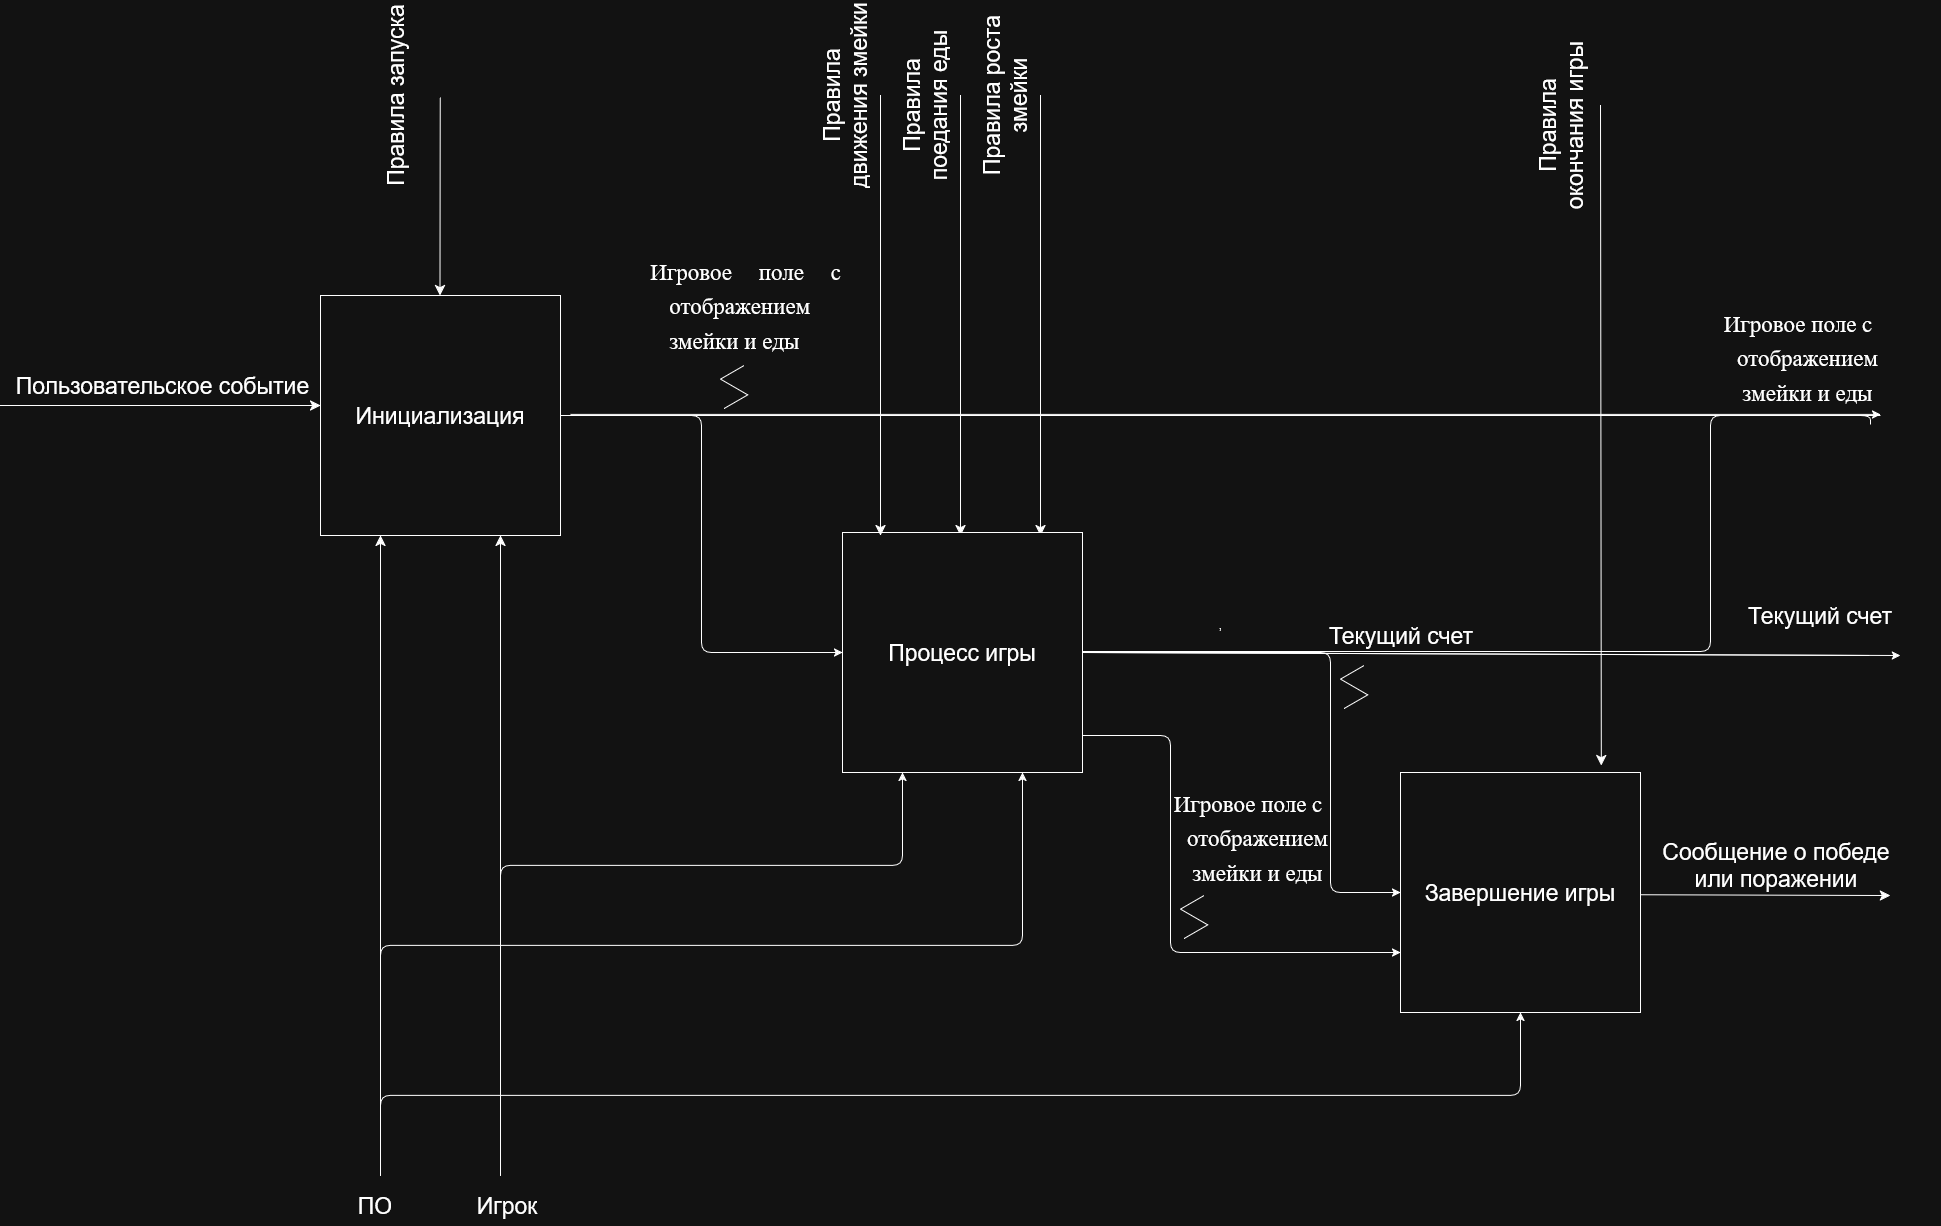

The diagram above was exported from draw.io. Its source (the exported page's mxGraphModel, read from the mxfile embedded in the PNG):
<mxGraphModel dx="3305" dy="2697" grid="1" gridSize="10" guides="1" tooltips="1" connect="1" arrows="1" fold="1" page="1" pageScale="1" pageWidth="827" pageHeight="1169" math="0" shadow="0">
  <root>
    <mxCell id="0" />
    <mxCell id="1" parent="0" />
    <mxCell id="CJ1UeOIordNOZRVhWqC6-97" edge="1" parent="1" source="CJ1UeOIordNOZRVhWqC6-60" style="edgeStyle=orthogonalEdgeStyle;rounded=1;orthogonalLoop=1;jettySize=auto;html=1;entryX=0;entryY=0.5;entryDx=0;entryDy=0;labelBackgroundColor=none;fontColor=default;curved=0;" target="CJ1UeOIordNOZRVhWqC6-77" value="">
      <mxGeometry relative="1" as="geometry">
        <mxPoint x="360" y="280" as="targetPoint" />
      </mxGeometry>
    </mxCell>
    <mxCell id="CJ1UeOIordNOZRVhWqC6-60" parent="1" style="whiteSpace=wrap;html=1;aspect=fixed;labelBackgroundColor=none;" value="&lt;font style=&quot;font-size: 23px;&quot;&gt;Инициализация&lt;/font&gt;" vertex="1">
      <mxGeometry height="240" width="240" x="40" y="160" as="geometry" />
    </mxCell>
    <mxCell id="CJ1UeOIordNOZRVhWqC6-61" edge="1" parent="1" style="endArrow=classic;html=1;rounded=0;fontSize=12;startSize=8;endSize=8;curved=1;entryX=0.124;entryY=-0.009;entryDx=0;entryDy=0;entryPerimeter=0;labelBackgroundColor=none;fontColor=default;" value="">
      <mxGeometry height="50" relative="1" width="50" as="geometry">
        <mxPoint x="159.74" y="-37.84" as="sourcePoint" />
        <mxPoint x="159.5" y="159.99999999999991" as="targetPoint" />
      </mxGeometry>
    </mxCell>
    <mxCell id="CJ1UeOIordNOZRVhWqC6-62" edge="1" parent="1" style="endArrow=classic;html=1;rounded=0;fontSize=12;startSize=8;endSize=8;curved=1;entryX=0.124;entryY=-0.009;entryDx=0;entryDy=0;entryPerimeter=0;labelBackgroundColor=none;fontColor=default;" value="">
      <mxGeometry height="50" relative="1" width="50" as="geometry">
        <mxPoint x="680" y="-40" as="sourcePoint" />
        <mxPoint x="680" y="400" as="targetPoint" />
      </mxGeometry>
    </mxCell>
    <mxCell id="CJ1UeOIordNOZRVhWqC6-63" edge="1" parent="1" style="endArrow=classic;html=1;rounded=0;fontSize=12;startSize=8;endSize=8;curved=1;entryX=0.124;entryY=-0.009;entryDx=0;entryDy=0;entryPerimeter=0;labelBackgroundColor=none;fontColor=default;" value="">
      <mxGeometry height="50" relative="1" width="50" as="geometry">
        <mxPoint x="760" y="-40" as="sourcePoint" />
        <mxPoint x="760" y="400" as="targetPoint" />
      </mxGeometry>
    </mxCell>
    <mxCell id="CJ1UeOIordNOZRVhWqC6-64" edge="1" parent="1" style="endArrow=classic;html=1;rounded=0;fontSize=12;startSize=8;endSize=8;curved=1;entryX=0.124;entryY=-0.009;entryDx=0;entryDy=0;entryPerimeter=0;labelBackgroundColor=none;fontColor=default;" value="">
      <mxGeometry height="50" relative="1" width="50" as="geometry">
        <mxPoint x="1320" y="-30" as="sourcePoint" />
        <mxPoint x="1320.8200000000002" y="630" as="targetPoint" />
      </mxGeometry>
    </mxCell>
    <mxCell id="CJ1UeOIordNOZRVhWqC6-65" parent="1" style="text;html=1;whiteSpace=wrap;strokeColor=none;fillColor=none;align=center;verticalAlign=middle;rounded=0;rotation=-90;labelBackgroundColor=none;" value="&lt;font style=&quot;font-size: 23px;&quot;&gt;Правила движения змейки&lt;/font&gt;" vertex="1">
      <mxGeometry height="40" width="190" x="470" y="-60" as="geometry" />
    </mxCell>
    <mxCell id="CJ1UeOIordNOZRVhWqC6-66" parent="1" style="text;html=1;whiteSpace=wrap;strokeColor=none;fillColor=none;align=center;verticalAlign=middle;rounded=0;rotation=-90;labelBackgroundColor=none;" value="&lt;font style=&quot;font-size: 23px;&quot;&gt;Правила поедания еды&lt;/font&gt;" vertex="1">
      <mxGeometry height="40" width="190" x="550" y="-50" as="geometry" />
    </mxCell>
    <mxCell id="CJ1UeOIordNOZRVhWqC6-67" parent="1" style="text;html=1;whiteSpace=wrap;strokeColor=none;fillColor=none;align=center;verticalAlign=middle;rounded=0;rotation=-90;labelBackgroundColor=none;" value="&lt;font style=&quot;font-size: 23px;&quot;&gt;Правила роста змейки&lt;/font&gt;" vertex="1">
      <mxGeometry height="40" width="190" x="630" y="-60" as="geometry" />
    </mxCell>
    <mxCell id="CJ1UeOIordNOZRVhWqC6-68" parent="1" style="text;html=1;whiteSpace=wrap;strokeColor=none;fillColor=none;align=center;verticalAlign=middle;rounded=0;rotation=-90;labelBackgroundColor=none;" value="&lt;font style=&quot;font-size: 23px;&quot;&gt;Правила окончания игры&lt;/font&gt;" vertex="1">
      <mxGeometry height="40" width="190" x="1186" y="-30" as="geometry" />
    </mxCell>
    <mxCell id="CJ1UeOIordNOZRVhWqC6-69" edge="1" parent="1" style="endArrow=classic;html=1;rounded=0;fontSize=12;startSize=8;endSize=8;curved=1;entryX=0.25;entryY=1;entryDx=0;entryDy=0;labelBackgroundColor=none;fontColor=default;" target="CJ1UeOIordNOZRVhWqC6-60" value="">
      <mxGeometry height="50" relative="1" width="50" as="geometry">
        <mxPoint x="100" y="1040" as="sourcePoint" />
        <mxPoint x="420" y="490" as="targetPoint" />
      </mxGeometry>
    </mxCell>
    <mxCell id="CJ1UeOIordNOZRVhWqC6-70" edge="1" parent="1" style="endArrow=classic;html=1;rounded=0;fontSize=12;startSize=8;endSize=8;curved=1;entryX=0.75;entryY=1;entryDx=0;entryDy=0;labelBackgroundColor=none;fontColor=default;" target="CJ1UeOIordNOZRVhWqC6-60" value="">
      <mxGeometry height="50" relative="1" width="50" as="geometry">
        <mxPoint x="220" y="1040" as="sourcePoint" />
        <mxPoint x="500" y="460" as="targetPoint" />
      </mxGeometry>
    </mxCell>
    <mxCell id="CJ1UeOIordNOZRVhWqC6-71" parent="1" style="text;html=1;whiteSpace=wrap;strokeColor=none;fillColor=none;align=center;verticalAlign=middle;rounded=0;rotation=0;labelBackgroundColor=none;" value="&lt;font style=&quot;font-size: 23px;&quot;&gt;ПО&lt;/font&gt;" vertex="1">
      <mxGeometry height="40" width="190" y="1050" as="geometry" />
    </mxCell>
    <mxCell id="CJ1UeOIordNOZRVhWqC6-72" parent="1" style="text;html=1;whiteSpace=wrap;strokeColor=none;fillColor=none;align=center;verticalAlign=middle;rounded=0;rotation=0;labelBackgroundColor=none;" value="&lt;font style=&quot;font-size: 23px;&quot;&gt;Игрок&lt;/font&gt;" vertex="1">
      <mxGeometry height="40" width="190" x="132" y="1050" as="geometry" />
    </mxCell>
    <mxCell id="CJ1UeOIordNOZRVhWqC6-73" edge="1" parent="1" style="endArrow=classic;html=1;rounded=0;fontSize=12;startSize=8;endSize=8;curved=1;labelBackgroundColor=none;fontColor=default;" value="">
      <mxGeometry height="50" relative="1" width="50" as="geometry">
        <mxPoint x="1360" y="759.23" as="sourcePoint" />
        <mxPoint x="1610" y="760" as="targetPoint" />
      </mxGeometry>
    </mxCell>
    <mxCell id="CJ1UeOIordNOZRVhWqC6-74" parent="1" style="text;html=1;whiteSpace=wrap;strokeColor=none;fillColor=none;align=center;verticalAlign=middle;rounded=0;labelBackgroundColor=none;" value="&lt;font style=&quot;font-size: 23px;&quot;&gt;Сообщение о победе или поражении&lt;/font&gt;" vertex="1">
      <mxGeometry height="40" width="240" x="1376" y="710" as="geometry" />
    </mxCell>
    <mxCell id="CJ1UeOIordNOZRVhWqC6-75" edge="1" parent="1" source="CJ1UeOIordNOZRVhWqC6-71" style="edgeStyle=none;curved=1;rounded=0;orthogonalLoop=1;jettySize=auto;html=1;exitX=0.25;exitY=0;exitDx=0;exitDy=0;fontSize=12;startSize=8;endSize=8;labelBackgroundColor=none;fontColor=default;" target="CJ1UeOIordNOZRVhWqC6-71">
      <mxGeometry relative="1" as="geometry" />
    </mxCell>
    <mxCell id="CJ1UeOIordNOZRVhWqC6-76" parent="1" style="text;html=1;whiteSpace=wrap;strokeColor=none;fillColor=none;align=center;verticalAlign=middle;rounded=0;rotation=-90;labelBackgroundColor=none;" value="&lt;font style=&quot;font-size: 23px;&quot;&gt;Правила запуска&lt;/font&gt;" vertex="1">
      <mxGeometry height="40" width="190" x="20" y="-60" as="geometry" />
    </mxCell>
    <mxCell id="CJ1UeOIordNOZRVhWqC6-100" edge="1" parent="1" source="CJ1UeOIordNOZRVhWqC6-77" style="edgeStyle=orthogonalEdgeStyle;rounded=1;orthogonalLoop=1;jettySize=auto;html=1;entryX=0;entryY=0.5;entryDx=0;entryDy=0;labelBackgroundColor=none;fontColor=default;curved=0;" target="CJ1UeOIordNOZRVhWqC6-88" value="">
      <mxGeometry relative="1" as="geometry">
        <Array as="points">
          <mxPoint x="1050" y="517" />
          <mxPoint x="1050" y="757" />
        </Array>
        <mxPoint x="962" y="517" as="targetPoint" />
      </mxGeometry>
    </mxCell>
    <mxCell id="CJ1UeOIordNOZRVhWqC6-77" parent="1" style="whiteSpace=wrap;html=1;aspect=fixed;labelBackgroundColor=none;" value="&lt;font style=&quot;font-size: 23px;&quot;&gt;Процесс игры&lt;/font&gt;" vertex="1">
      <mxGeometry height="240" width="240" x="562" y="397" as="geometry" />
    </mxCell>
    <mxCell id="CJ1UeOIordNOZRVhWqC6-78" edge="1" parent="1" style="endArrow=classic;html=1;rounded=0;fontSize=12;startSize=8;endSize=8;curved=1;entryX=0.124;entryY=-0.009;entryDx=0;entryDy=0;entryPerimeter=0;labelBackgroundColor=none;fontColor=default;" value="">
      <mxGeometry height="50" relative="1" width="50" as="geometry">
        <mxPoint x="600" y="-40" as="sourcePoint" />
        <mxPoint x="600" y="400" as="targetPoint" />
      </mxGeometry>
    </mxCell>
    <mxCell id="CJ1UeOIordNOZRVhWqC6-79" edge="1" parent="1" source="CJ1UeOIordNOZRVhWqC6-74" style="edgeStyle=none;curved=1;rounded=0;orthogonalLoop=1;jettySize=auto;html=1;exitX=0.5;exitY=1;exitDx=0;exitDy=0;fontSize=12;startSize=8;endSize=8;labelBackgroundColor=none;fontColor=default;" target="CJ1UeOIordNOZRVhWqC6-74">
      <mxGeometry relative="1" as="geometry" />
    </mxCell>
    <mxCell id="CJ1UeOIordNOZRVhWqC6-81" parent="1" style="text;html=1;whiteSpace=wrap;strokeColor=none;fillColor=none;align=center;verticalAlign=middle;rounded=0;rotation=0;labelBackgroundColor=none;" value="&lt;p class=&quot;MsoListParagraph&quot; style=&quot;margin-top:0cm;margin-right:0cm;margin-bottom:&amp;lt;br/&amp;gt;0cm;margin-left:49.65pt;mso-add-space:auto;text-align:justify;text-indent:-14.2pt;&amp;lt;br/&amp;gt;line-height:150%;mso-list:l0 level1 lfo1&quot;&gt;&lt;font style=&quot;font-size: 23px;&quot;&gt;&lt;span style=&quot;line-height: 150%; font-family: &amp;quot;Times New Roman&amp;quot;, serif;&quot;&gt;Игровое поле с отображением змейки и еды&lt;/span&gt;&lt;/font&gt;&lt;/p&gt;&lt;font style=&quot;font-size: 23px;&quot;&gt;&lt;br&gt;&lt;/font&gt;&lt;div&gt;&lt;font style=&quot;font-size: 23px;&quot;&gt;&lt;br&gt;&lt;/font&gt;&lt;/div&gt;" vertex="1">
      <mxGeometry height="30" width="240" x="322" y="190" as="geometry" />
    </mxCell>
    <mxCell id="CJ1UeOIordNOZRVhWqC6-82" edge="1" parent="1" style="endArrow=classic;html=1;rounded=0;fontSize=12;startSize=8;endSize=8;curved=1;labelBackgroundColor=none;fontColor=default;" value="">
      <mxGeometry height="50" relative="1" width="50" as="geometry">
        <mxPoint x="-280" y="270" as="sourcePoint" />
        <mxPoint x="40" y="270" as="targetPoint" />
      </mxGeometry>
    </mxCell>
    <mxCell id="CJ1UeOIordNOZRVhWqC6-83" parent="1" style="text;html=1;whiteSpace=wrap;strokeColor=none;fillColor=none;align=center;verticalAlign=middle;rounded=0;rotation=0;labelBackgroundColor=none;" value="&lt;font style=&quot;font-size: 23px;&quot;&gt;Пользовательское событие&lt;/font&gt;" vertex="1">
      <mxGeometry height="40" width="315" x="-275" y="230" as="geometry" />
    </mxCell>
    <mxCell id="CJ1UeOIordNOZRVhWqC6-88" parent="1" style="whiteSpace=wrap;html=1;aspect=fixed;labelBackgroundColor=none;" value="&lt;font style=&quot;font-size: 23px;&quot;&gt;Завершение игры&lt;/font&gt;" vertex="1">
      <mxGeometry height="240" width="240" x="1120" y="637" as="geometry" />
    </mxCell>
    <mxCell id="CJ1UeOIordNOZRVhWqC6-89" parent="1" style="text;html=1;whiteSpace=wrap;strokeColor=none;fillColor=none;align=right;verticalAlign=middle;rounded=0;rotation=0;labelBackgroundColor=none;" value="&lt;p class=&quot;MsoListParagraph&quot; style=&quot;margin-top: 0cm; margin-right: 0cm; margin-left: 49.65pt; text-indent: -14.2pt;&quot; align=&quot;center&quot;&gt;&lt;font style=&quot;font-size: 23px;&quot;&gt;&lt;span style=&quot;line-height: 150%; font-family: &amp;quot;Times New Roman&amp;quot;, serif;&quot;&gt;Игровое поле с отображением змейки и еды&lt;/span&gt;&lt;/font&gt;&lt;/p&gt;&lt;div&gt;&lt;div align=&quot;center&quot;&gt;&lt;br&gt;&lt;/div&gt;&lt;div&gt;&lt;font style=&quot;font-size: 23px;&quot;&gt;&lt;br&gt;&lt;/font&gt;&lt;/div&gt;&lt;/div&gt;" vertex="1">
      <mxGeometry height="30" width="160" x="890" y="715" as="geometry" />
    </mxCell>
    <mxCell id="CJ1UeOIordNOZRVhWqC6-91" edge="1" parent="1" style="edgeStyle=none;curved=1;rounded=0;orthogonalLoop=1;jettySize=auto;html=1;exitX=0.5;exitY=1;exitDx=0;exitDy=0;fontSize=12;startSize=8;endSize=8;labelBackgroundColor=none;fontColor=default;" value=",">
      <mxGeometry relative="1" as="geometry">
        <mxPoint x="940" y="488.77" as="sourcePoint" />
        <mxPoint x="940" y="488.77" as="targetPoint" />
      </mxGeometry>
    </mxCell>
    <mxCell id="CJ1UeOIordNOZRVhWqC6-93" parent="1" style="text;html=1;whiteSpace=wrap;strokeColor=none;fillColor=none;align=center;verticalAlign=middle;rounded=0;labelBackgroundColor=none;" value="&lt;font style=&quot;font-size: 23px;&quot;&gt;Текущий счет&lt;/font&gt;" vertex="1">
      <mxGeometry height="40" width="240" x="1001" y="480" as="geometry" />
    </mxCell>
    <mxCell id="CJ1UeOIordNOZRVhWqC6-94" edge="1" parent="1" source="CJ1UeOIordNOZRVhWqC6-93" style="edgeStyle=none;curved=1;rounded=0;orthogonalLoop=1;jettySize=auto;html=1;exitX=0.5;exitY=1;exitDx=0;exitDy=0;fontSize=12;startSize=8;endSize=8;labelBackgroundColor=none;fontColor=default;" target="CJ1UeOIordNOZRVhWqC6-93">
      <mxGeometry relative="1" as="geometry" />
    </mxCell>
    <mxCell id="CJ1UeOIordNOZRVhWqC6-98" edge="1" parent="1" style="edgeStyle=isometricEdgeStyle;endArrow=none;html=1;rounded=0;startSize=3;labelBackgroundColor=none;fontColor=default;" value="">
      <mxGeometry height="100" relative="1" width="50" as="geometry">
        <mxPoint x="443.62" y="273" as="sourcePoint" />
        <mxPoint x="463.62" y="230" as="targetPoint" />
      </mxGeometry>
    </mxCell>
    <mxCell id="CJ1UeOIordNOZRVhWqC6-101" edge="1" parent="1" style="edgeStyle=isometricEdgeStyle;endArrow=none;html=1;rounded=0;startSize=3;labelBackgroundColor=none;fontColor=default;" value="">
      <mxGeometry height="100" relative="1" width="50" as="geometry">
        <mxPoint x="1063.62" y="573" as="sourcePoint" />
        <mxPoint x="1083.62" y="530" as="targetPoint" />
      </mxGeometry>
    </mxCell>
    <mxCell id="CJ1UeOIordNOZRVhWqC6-105" edge="1" parent="1" style="endArrow=classic;html=1;rounded=1;entryX=0.25;entryY=1;entryDx=0;entryDy=0;edgeStyle=orthogonalEdgeStyle;curved=0;" target="CJ1UeOIordNOZRVhWqC6-77" value="">
      <mxGeometry height="50" relative="1" width="50" as="geometry">
        <Array as="points">
          <mxPoint x="220" y="730" />
          <mxPoint x="622" y="730" />
        </Array>
        <mxPoint x="220" y="1040" as="sourcePoint" />
        <mxPoint x="630" y="650" as="targetPoint" />
      </mxGeometry>
    </mxCell>
    <mxCell id="CJ1UeOIordNOZRVhWqC6-106" edge="1" parent="1" style="endArrow=classic;html=1;rounded=1;entryX=0.75;entryY=1;entryDx=0;entryDy=0;edgeStyle=orthogonalEdgeStyle;" target="CJ1UeOIordNOZRVhWqC6-77" value="">
      <mxGeometry height="50" relative="1" width="50" as="geometry">
        <Array as="points">
          <mxPoint x="100" y="810" />
          <mxPoint x="742" y="810" />
        </Array>
        <mxPoint x="100" y="1040" as="sourcePoint" />
        <mxPoint x="510" y="640" as="targetPoint" />
      </mxGeometry>
    </mxCell>
    <mxCell id="CJ1UeOIordNOZRVhWqC6-107" edge="1" parent="1" style="endArrow=classic;html=1;rounded=1;entryX=0.5;entryY=1;entryDx=0;entryDy=0;edgeStyle=orthogonalEdgeStyle;curved=0;" target="CJ1UeOIordNOZRVhWqC6-88" value="">
      <mxGeometry height="50" relative="1" width="50" as="geometry">
        <Array as="points">
          <mxPoint x="100" y="1040" />
          <mxPoint x="100" y="960" />
          <mxPoint x="1240" y="960" />
        </Array>
        <mxPoint x="100" y="1040" as="sourcePoint" />
        <mxPoint x="1240" y="890" as="targetPoint" />
      </mxGeometry>
    </mxCell>
    <mxCell id="CJ1UeOIordNOZRVhWqC6-110" edge="1" parent="1" source="CJ1UeOIordNOZRVhWqC6-60" style="endArrow=none;html=1;rounded=0;exitX=1;exitY=0.5;exitDx=0;exitDy=0;" value="">
      <mxGeometry height="50" relative="1" width="50" as="geometry">
        <mxPoint x="290" y="290" as="sourcePoint" />
        <mxPoint x="1600" y="280" as="targetPoint" />
      </mxGeometry>
    </mxCell>
    <mxCell id="CJ1UeOIordNOZRVhWqC6-111" edge="1" parent="1" style="endArrow=none;html=1;rounded=1;exitX=1;exitY=0.5;exitDx=0;exitDy=0;edgeStyle=orthogonalEdgeStyle;" value="">
      <mxGeometry height="50" relative="1" width="50" as="geometry">
        <Array as="points">
          <mxPoint x="1430" y="516" />
          <mxPoint x="1430" y="280" />
          <mxPoint x="1590" y="280" />
        </Array>
        <mxPoint x="802" y="516" as="sourcePoint" />
        <mxPoint x="1590" y="289" as="targetPoint" />
      </mxGeometry>
    </mxCell>
    <mxCell id="CJ1UeOIordNOZRVhWqC6-113" parent="1" style="text;html=1;whiteSpace=wrap;strokeColor=none;fillColor=none;align=right;verticalAlign=middle;rounded=0;rotation=0;labelBackgroundColor=none;" value="&lt;p class=&quot;MsoListParagraph&quot; style=&quot;margin-top: 0cm; margin-right: 0cm; margin-left: 49.65pt; text-indent: -14.2pt;&quot; align=&quot;center&quot;&gt;&lt;font style=&quot;font-size: 23px;&quot;&gt;&lt;span style=&quot;line-height: 150%; font-family: &amp;quot;Times New Roman&amp;quot;, serif;&quot;&gt;Игровое поле с отображением змейки и еды&lt;/span&gt;&lt;/font&gt;&lt;/p&gt;&lt;div&gt;&lt;div align=&quot;center&quot;&gt;&lt;br&gt;&lt;/div&gt;&lt;div&gt;&lt;font style=&quot;font-size: 23px;&quot;&gt;&lt;br&gt;&lt;/font&gt;&lt;/div&gt;&lt;/div&gt;" vertex="1">
      <mxGeometry height="30" width="160" x="1440" y="235" as="geometry" />
    </mxCell>
    <mxCell id="CJ1UeOIordNOZRVhWqC6-114" edge="1" parent="1" source="CJ1UeOIordNOZRVhWqC6-77" style="endArrow=none;html=1;rounded=0;exitX=1;exitY=0.5;exitDx=0;exitDy=0;" value="">
      <mxGeometry height="50" relative="1" width="50" as="geometry">
        <mxPoint x="570" y="490" as="sourcePoint" />
        <mxPoint x="1588.888888888889" y="520" as="targetPoint" />
      </mxGeometry>
    </mxCell>
    <mxCell id="CJ1UeOIordNOZRVhWqC6-115" parent="1" style="text;html=1;whiteSpace=wrap;strokeColor=none;fillColor=none;align=center;verticalAlign=middle;rounded=0;labelBackgroundColor=none;" value="&lt;font style=&quot;font-size: 23px;&quot;&gt;Текущий счет&lt;/font&gt;" vertex="1">
      <mxGeometry height="40" width="240" x="1420" y="460" as="geometry" />
    </mxCell>
    <mxCell id="CJ1UeOIordNOZRVhWqC6-116" edge="1" parent="1" source="CJ1UeOIordNOZRVhWqC6-77" style="endArrow=classic;html=1;rounded=0;exitX=1;exitY=0.5;exitDx=0;exitDy=0;" value="">
      <mxGeometry height="50" relative="1" width="50" as="geometry">
        <mxPoint x="630" y="490" as="sourcePoint" />
        <mxPoint x="1620" y="520" as="targetPoint" />
      </mxGeometry>
    </mxCell>
    <mxCell id="CJ1UeOIordNOZRVhWqC6-117" edge="1" parent="1" style="endArrow=classic;html=1;rounded=0;" value="">
      <mxGeometry height="50" relative="1" width="50" as="geometry">
        <mxPoint x="290" y="278.89" as="sourcePoint" />
        <mxPoint x="1600" y="278.89" as="targetPoint" />
      </mxGeometry>
    </mxCell>
    <mxCell id="CJ1UeOIordNOZRVhWqC6-118" edge="1" parent="1" style="endArrow=classic;html=1;rounded=1;entryX=0;entryY=0.75;entryDx=0;entryDy=0;edgeStyle=orthogonalEdgeStyle;curved=0;" target="CJ1UeOIordNOZRVhWqC6-88" value="">
      <mxGeometry height="50" relative="1" width="50" as="geometry">
        <Array as="points">
          <mxPoint x="890" y="600" />
          <mxPoint x="890" y="817" />
        </Array>
        <mxPoint x="802" y="600" as="sourcePoint" />
        <mxPoint x="852" y="550" as="targetPoint" />
      </mxGeometry>
    </mxCell>
    <mxCell id="CJ1UeOIordNOZRVhWqC6-119" edge="1" parent="1" style="edgeStyle=isometricEdgeStyle;endArrow=none;html=1;rounded=0;startSize=3;labelBackgroundColor=none;fontColor=default;" value="">
      <mxGeometry height="100" relative="1" width="50" as="geometry">
        <mxPoint x="903.62" y="803" as="sourcePoint" />
        <mxPoint x="923.62" y="760" as="targetPoint" />
      </mxGeometry>
    </mxCell>
  </root>
</mxGraphModel>